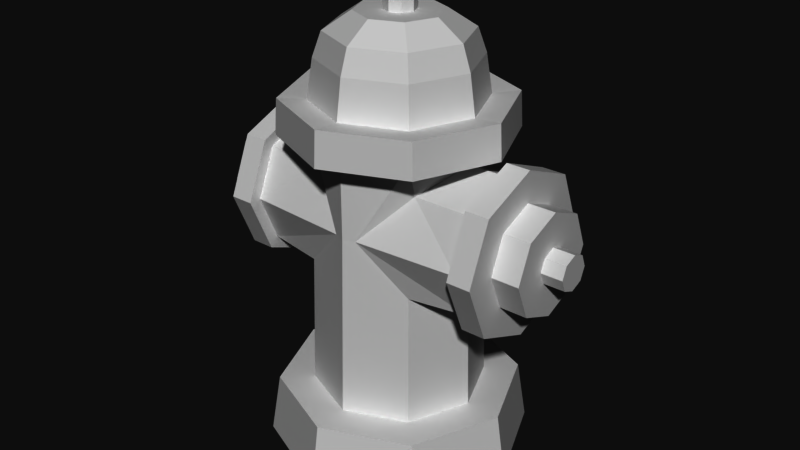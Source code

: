 # Source: FireHydrant.blend  (saved by Blender 2.79.0; exported with 4.5.12 LTS)
import bpy
from mathutils import Matrix  # noqa: F401  (used for matrix-valued properties, if any)

bpy.ops.wm.read_factory_settings(use_empty=True)
scene = bpy.context.scene
scene.name = 'Scene'

# ---- collections
col_collection_1 = bpy.data.collections.new('Collection 1'); scene.collection.children.link(col_collection_1)

# ---- world
world_world = bpy.data.worlds.new('World'); scene.world = world_world
world_world.color = (0.05088, 0.05088, 0.05088)
world_world.use_sun_shadow = False
world_world.sun_shadow_jitter_overblur = 0.0
world_world.cycles.sampling_method = 'MANUAL'

# ---- meshes
me_circle = bpy.data.meshes.new('Circle')
me_circle.from_pydata([(-0.7071, 0.7071, 0.0), (-1.0, -4.371e-08, 0.0), (-0.7071, -0.7071, 0.0), (-0.654, 0.654, 0.4635), (-0.9249, -3.987e-08, 0.4635), (-0.654, -0.654, 0.4635), (-0.4634, 0.4634, 0.4635), (-0.6554, -3.256e-08, 0.4635), (-0.4634, -0.4634, 0.4635), (-0.4333, 0.4333, 2.466), (-0.6128, -3.117e-08, 2.466), (-0.4333, -0.4333, 2.466), (-0.6056, 0.6056, 2.466), (-0.8564, -3.911e-08, 2.466), (-0.6056, -0.6056, 2.466), (-0.5943, 0.5943, 2.731), (-0.8405, -3.901e-08, 2.731), (-0.5943, -0.5943, 2.731), (-0.4488, 0.4488, 2.715), (-0.6347, -3.623e-08, 2.715), (-0.4488, -0.4488, 2.715), (-0.4166, 0.4166, 3.009), (-0.5892, -3.603e-08, 3.009), (-0.4166, -0.4166, 3.009), (-0.3709, 0.3709, 3.192), (-0.5246, -3.576e-08, 3.192), (-0.3709, -0.3709, 3.192), (-0.2261, 0.2261, 3.327), (-0.3197, -2.865e-08, 3.327), (-0.2261, -0.2261, 3.327), (-0.08299, 0.08299, 3.327), (-0.1174, -2.23e-08, 3.327), (-0.08299, -0.08299, 3.327), (-0.08299, 0.08299, 3.457), (-0.1174, -2.23e-08, 3.457), (-0.08299, -0.08299, 3.457), (-0.4437, 0.4437, 1.48), (-0.08677, 0.5769, 1.854), (-0.8951, 0.5216, 1.854), (-0.8951, 0.3688, 1.486), (-0.8951, -2.134e-08, 1.333), (-0.8951, -0.3688, 1.486), (-0.8951, -0.5216, 1.854), (-0.8951, -0.3688, 2.223), (-0.8951, 7.674e-09, 2.376), (-0.8951, 0.3688, 2.223), (-0.6275, -3.165e-08, 1.333), (-0.4437, -0.4437, 1.48), (-0.08677, -0.5769, 1.854), (-0.4351, -0.3688, 2.223), (-0.6128, -3.117e-08, 2.376), (-0.4351, 0.3688, 2.223), (-0.8951, 0.6186, 1.854), (-0.8951, 0.4374, 1.417), (-0.8951, -0.4374, 1.417), (-0.8951, -2.67e-08, 1.236), (-0.8951, -0.6186, 1.854), (-0.8951, -0.4374, 2.292), (-0.8951, 7.715e-09, 2.473), (-0.8951, 0.4374, 2.292), (-1.078, 0.6186, 1.854), (-1.078, 0.4374, 1.417), (-1.078, -0.4374, 1.417), (-1.078, -2.67e-08, 1.236), (-1.078, -0.6186, 1.854), (-1.078, -0.4374, 2.292), (-1.078, 7.715e-09, 2.473), (-1.078, 0.4374, 2.292), (-1.078, 0.3854, 1.854), (-1.078, 0.2725, 1.582), (-1.078, -0.2725, 1.582), (-1.078, -1.242e-08, 1.469), (-1.078, -0.3854, 1.854), (-1.078, -0.2725, 2.127), (-1.078, 9.02e-09, 2.24), (-1.078, 0.2725, 2.127), (-1.288, 0.3854, 1.854), (-1.288, 0.2725, 1.582), (-1.288, -0.2725, 1.582), (-1.288, -1.242e-08, 1.469), (-1.288, -0.3854, 1.854), (-1.288, -0.2725, 2.127), (-1.288, 9.02e-09, 2.24), (-1.288, 0.2725, 2.127), (-1.288, 0.1339, 1.854), (-1.288, 0.09469, 1.76), (-1.288, -0.09469, 1.76), (-1.288, 2.976e-09, 1.721), (-1.288, -0.1339, 1.854), (-1.288, -0.09469, 1.949), (-1.288, 1.043e-08, 1.988), (-1.288, 0.09469, 1.949), (-1.452, 0.1339, 1.854), (-1.452, 0.09469, 1.76), (-1.452, -0.09469, 1.76), (-1.452, 2.976e-09, 1.721), (-1.452, -0.1339, 1.854), (-1.452, -0.09469, 1.949), (-1.452, 1.043e-08, 1.988), (-1.452, 0.09469, 1.949), (0.0, 1.0, 0.0), (0.7071, 0.7071, 0.0), (1.0, -4.371e-08, 0.0), (0.7071, -0.7071, 0.0), (0.0, -1.0, 0.0), (0.0, 0.9249, 0.4635), (0.654, 0.654, 0.4635), (0.9249, -3.987e-08, 0.4635), (0.654, -0.654, 0.4635), (0.0, -0.9249, 0.4635), (0.0, 0.6554, 0.4635), (0.4634, 0.4634, 0.4635), (0.6554, -3.256e-08, 0.4635), (0.4634, -0.4634, 0.4635), (0.0, -0.6554, 0.4635), (0.0, 0.6128, 1.854), (0.0, -0.6128, 1.854), (0.0, 0.6128, 2.466), (0.4333, 0.4333, 2.466), (0.6128, -3.117e-08, 2.466), (0.4333, -0.4333, 2.466), (0.0, -0.6128, 2.466), (0.0, 0.8564, 2.466), (0.6056, 0.6056, 2.466), (0.8564, -3.911e-08, 2.466), (0.6056, -0.6056, 2.466), (0.0, -0.8564, 2.466), (0.0, 0.8405, 2.731), (0.5943, 0.5943, 2.731), (0.8405, -3.901e-08, 2.731), (0.5943, -0.5943, 2.731), (0.0, -0.8405, 2.731), (0.0, 0.6347, 2.715), (0.4488, 0.4488, 2.715), (0.6347, -3.623e-08, 2.715), (0.4488, -0.4488, 2.715), (0.0, -0.6347, 2.715), (0.0, 0.5892, 3.009), (0.4166, 0.4166, 3.009), (0.5892, -3.603e-08, 3.009), (0.4166, -0.4166, 3.009), (0.0, -0.5892, 3.009), (0.0, 0.5246, 3.192), (0.3709, 0.3709, 3.192), (0.5246, -3.576e-08, 3.192), (0.3709, -0.3709, 3.192), (0.0, -0.5246, 3.192), (0.0, 0.3197, 3.327), (0.2261, 0.2261, 3.327), (0.3197, -2.865e-08, 3.327), (0.2261, -0.2261, 3.327), (0.0, -0.3197, 3.327), (0.0, 0.1174, 3.327), (0.08299, 0.08299, 3.327), (0.1174, -2.23e-08, 3.327), (0.08299, -0.08299, 3.327), (0.0, -0.1174, 3.327), (0.0, 0.1174, 3.457), (0.08299, 0.08299, 3.457), (0.1174, -2.23e-08, 3.457), (0.08299, -0.08299, 3.457), (0.0, -0.1174, 3.457), (0.4437, 0.4437, 1.48), (0.08677, 0.5769, 1.854), (0.8951, 0.5216, 1.854), (0.8951, 0.3688, 1.486), (0.8951, -2.134e-08, 1.333), (0.8951, -0.3688, 1.486), (0.8951, -0.5216, 1.854), (0.8951, -0.3688, 2.223), (0.8951, 7.674e-09, 2.376), (0.8951, 0.3688, 2.223), (0.6275, -3.165e-08, 1.333), (0.4437, -0.4437, 1.48), (0.08677, -0.5769, 1.854), (0.4351, -0.3688, 2.223), (0.6128, -3.117e-08, 2.376), (0.4351, 0.3688, 2.223), (0.8951, 0.6186, 1.854), (0.8951, 0.4374, 1.417), (0.8951, -0.4374, 1.417), (0.8951, -2.67e-08, 1.236), (0.8951, -0.6186, 1.854), (0.8951, -0.4374, 2.292), (0.8951, 7.715e-09, 2.473), (0.8951, 0.4374, 2.292), (1.078, 0.6186, 1.854), (1.078, 0.4374, 1.417), (1.078, -0.4374, 1.417), (1.078, -2.67e-08, 1.236), (1.078, -0.6186, 1.854), (1.078, -0.4374, 2.292), (1.078, 7.715e-09, 2.473), (1.078, 0.4374, 2.292), (1.078, 0.3854, 1.854), (1.078, 0.2725, 1.582), (1.078, -0.2725, 1.582), (1.078, -1.242e-08, 1.469), (1.078, -0.3854, 1.854), (1.078, -0.2725, 2.127), (1.078, 9.02e-09, 2.24), (1.078, 0.2725, 2.127), (1.288, 0.3854, 1.854), (1.288, 0.2725, 1.582), (1.288, -0.2725, 1.582), (1.288, -1.242e-08, 1.469), (1.288, -0.3854, 1.854), (1.288, -0.2725, 2.127), (1.288, 9.02e-09, 2.24), (1.288, 0.2725, 2.127), (1.288, 0.1339, 1.854), (1.288, 0.09469, 1.76), (1.288, -0.09469, 1.76), (1.288, 2.976e-09, 1.721), (1.288, -0.1339, 1.854), (1.288, -0.09469, 1.949), (1.288, 1.043e-08, 1.988), (1.288, 0.09469, 1.949), (1.452, 0.1339, 1.854), (1.452, 0.09469, 1.76), (1.452, -0.09469, 1.76), (1.452, 2.976e-09, 1.721), (1.452, -0.1339, 1.854), (1.452, -0.09469, 1.949), (1.452, 1.043e-08, 1.988), (1.452, 0.09469, 1.949)], [], [(1, 2, 5, 4), (100, 0, 3, 105), (2, 104, 109, 5), (0, 1, 4, 3), (5, 109, 114, 8), (3, 4, 7, 6), (4, 5, 8, 7), (105, 3, 6, 110), (51, 50, 10, 9), (50, 49, 11, 10), (49, 48, 116, 121, 11), (6, 7, 46, 36), (7, 8, 47, 46), (110, 6, 36, 37, 115), (8, 114, 116, 48, 47), (11, 121, 126, 14), (9, 10, 13, 12), (10, 11, 14, 13), (117, 9, 12, 122), (13, 14, 17, 16), (122, 12, 15, 127), (14, 126, 131, 17), (12, 13, 16, 15), (16, 17, 20, 19), (127, 15, 18, 132), (17, 131, 136, 20), (15, 16, 19, 18), (20, 136, 141, 23), (18, 19, 22, 21), (19, 20, 23, 22), (132, 18, 21, 137), (23, 141, 146, 26), (21, 22, 25, 24), (22, 23, 26, 25), (137, 21, 24, 142), (25, 26, 29, 28), (142, 24, 27, 147), (26, 146, 151, 29), (24, 25, 28, 27), (28, 29, 32, 31), (147, 27, 30, 152), (29, 151, 156, 32), (27, 28, 31, 30), (32, 156, 161, 35), (30, 31, 34, 33), (31, 32, 35, 34), (152, 30, 33, 157), (39, 36, 46, 40), (40, 46, 47, 41), (41, 47, 48, 42), (42, 48, 49, 43), (43, 49, 50, 44), (44, 50, 51, 45), (45, 51, 37, 38), (38, 37, 36, 39), (40, 41, 54, 55), (115, 37, 51, 9, 117), (43, 44, 58, 57), (38, 39, 53, 52), (41, 42, 56, 54), (44, 45, 59, 58), (39, 40, 55, 53), (42, 43, 57, 56), (45, 38, 52, 59), (53, 55, 63, 61), (54, 56, 64, 62), (56, 57, 65, 64), (57, 58, 66, 65), (55, 54, 62, 63), (52, 53, 61, 60), (58, 59, 67, 66), (59, 52, 60, 67), (63, 62, 70, 71), (66, 67, 75, 74), (64, 65, 73, 72), (60, 61, 69, 68), (61, 63, 71, 69), (62, 64, 72, 70), (67, 60, 68, 75), (65, 66, 74, 73), (73, 74, 82, 81), (71, 70, 78, 79), (74, 75, 83, 82), (72, 73, 81, 80), (68, 69, 77, 76), (69, 71, 79, 77), (70, 72, 80, 78), (75, 68, 76, 83), (77, 79, 87, 85), (78, 80, 88, 86), (83, 76, 84, 91), (81, 82, 90, 89), (79, 78, 86, 87), (82, 83, 91, 90), (80, 81, 89, 88), (76, 77, 85, 84), (88, 89, 97, 96), (84, 85, 93, 92), (85, 87, 95, 93), (86, 88, 96, 94), (91, 84, 92, 99), (89, 90, 98, 97), (87, 86, 94, 95), (90, 91, 99, 98), (98, 99, 95, 94), (96, 97, 98, 94), (99, 92, 93, 95), (102, 107, 108, 103), (100, 105, 106, 101), (103, 108, 109, 104), (101, 106, 107, 102), (108, 113, 114, 109), (106, 111, 112, 107), (107, 112, 113, 108), (105, 110, 111, 106), (177, 118, 119, 176), (176, 119, 120, 175), (175, 120, 121, 116, 174), (111, 162, 172, 112), (112, 172, 173, 113), (110, 115, 163, 162, 111), (113, 173, 174, 116, 114), (120, 125, 126, 121), (118, 123, 124, 119), (119, 124, 125, 120), (117, 122, 123, 118), (124, 129, 130, 125), (122, 127, 128, 123), (125, 130, 131, 126), (123, 128, 129, 124), (129, 134, 135, 130), (127, 132, 133, 128), (130, 135, 136, 131), (128, 133, 134, 129), (135, 140, 141, 136), (133, 138, 139, 134), (134, 139, 140, 135), (132, 137, 138, 133), (140, 145, 146, 141), (138, 143, 144, 139), (139, 144, 145, 140), (137, 142, 143, 138), (144, 149, 150, 145), (142, 147, 148, 143), (145, 150, 151, 146), (143, 148, 149, 144), (149, 154, 155, 150), (147, 152, 153, 148), (150, 155, 156, 151), (148, 153, 154, 149), (155, 160, 161, 156), (153, 158, 159, 154), (154, 159, 160, 155), (152, 157, 158, 153), (165, 166, 172, 162), (166, 167, 173, 172), (167, 168, 174, 173), (168, 169, 175, 174), (169, 170, 176, 175), (170, 171, 177, 176), (171, 164, 163, 177), (164, 165, 162, 163), (166, 181, 180, 167), (115, 117, 118, 177, 163), (169, 183, 184, 170), (164, 178, 179, 165), (167, 180, 182, 168), (170, 184, 185, 171), (165, 179, 181, 166), (168, 182, 183, 169), (171, 185, 178, 164), (179, 187, 189, 181), (180, 188, 190, 182), (182, 190, 191, 183), (183, 191, 192, 184), (181, 189, 188, 180), (178, 186, 187, 179), (184, 192, 193, 185), (185, 193, 186, 178), (189, 197, 196, 188), (192, 200, 201, 193), (190, 198, 199, 191), (186, 194, 195, 187), (187, 195, 197, 189), (188, 196, 198, 190), (193, 201, 194, 186), (191, 199, 200, 192), (199, 207, 208, 200), (197, 205, 204, 196), (200, 208, 209, 201), (198, 206, 207, 199), (194, 202, 203, 195), (195, 203, 205, 197), (196, 204, 206, 198), (201, 209, 202, 194), (203, 211, 213, 205), (204, 212, 214, 206), (209, 217, 210, 202), (207, 215, 216, 208), (205, 213, 212, 204), (208, 216, 217, 209), (206, 214, 215, 207), (202, 210, 211, 203), (214, 222, 223, 215), (210, 218, 219, 211), (211, 219, 221, 213), (212, 220, 222, 214), (217, 225, 218, 210), (215, 223, 224, 216), (213, 221, 220, 212), (216, 224, 225, 217), (224, 220, 221, 225), (222, 220, 224, 223), (225, 221, 219, 218), (157, 33, 161, 160), (34, 35, 161, 33), (158, 157, 160, 159)])
me_circle.use_remesh_preserve_volume = False
me_circle.use_remesh_preserve_attributes = False
me_circle.use_mirror_vertex_groups = False
me_circle.update()

# ---- objects
ob_circle = bpy.data.objects.new('Circle', me_circle)

# ---- transforms, parenting, visibility, modifiers, constraints
ob_circle.location = (0.0, 0.0, 0.0)
ob_circle.lineart.crease_threshold = 0.0

# ---- collection membership
col_collection_1.objects.link(ob_circle)

# ---- scene / render settings (as saved in the file)
scene.frame_start = 1; scene.frame_end = 250; scene.frame_set(111)
scene.render.engine = 'BLENDER_EEVEE_NEXT'
scene.render.resolution_percentage = 50
scene.render.dither_intensity = 0.0
scene.cycles.use_denoising = False
scene.cycles.samples = 128
scene.cycles.sampling_pattern = 'TABULATED_SOBOL'
scene.cycles.use_adaptive_sampling = False
scene.cycles.use_light_tree = False
scene.cycles.blur_glossy = 0.0
scene.cycles.sample_clamp_indirect = 0.0
scene.view_settings.view_transform = 'Raw'
bpy.context.view_layer.update()

# ---- added for rendering (the .blend has no active camera and no usable light): camera, sun
cam_auto = bpy.data.cameras.new('AutoCamera')
cam_auto.lens = 50.0
cam_auto.sensor_width = 36.0
cam_auto.clip_end = 1000.0
ob_auto_camera = bpy.data.objects.new('AutoCamera', cam_auto)
scene.collection.objects.link(ob_auto_camera)
ob_auto_camera.location = (4.56826, -5.48191, 5.38305)
ob_auto_camera.rotation_euler = (1.09748, -7.21219e-08, 0.694738)
scene.camera = ob_auto_camera
light_auto_sun = bpy.data.lights.new('AutoSun', 'SUN')
light_auto_sun.energy = 3.0
light_auto_sun.angle = 0.0523599
ob_auto_sun = bpy.data.objects.new('AutoSun', light_auto_sun)
scene.collection.objects.link(ob_auto_sun)
ob_auto_sun.rotation_euler = (0.872665, 0.174533, 0.523599)
bpy.context.view_layer.update()
